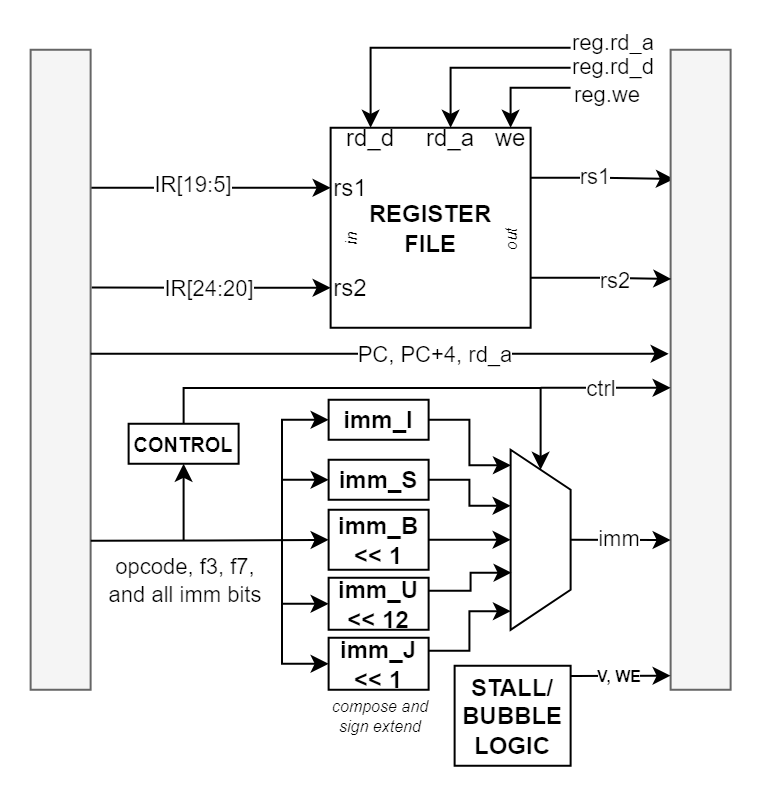

The diagram above was exported from draw.io. Its source (the exported page's mxGraphModel, read from the mxfile embedded in the PNG):
<mxGraphModel dx="805" dy="465" grid="0" gridSize="1.9685" guides="1" tooltips="1" connect="1" arrows="1" fold="1" page="1" pageScale="1" pageWidth="1400" pageHeight="850" math="1" shadow="0">
  <root>
    <mxCell id="0" />
    <mxCell id="1" parent="0" />
    <mxCell id="NB2XsjlGmgiqoRLBOiyn-12" edge="1" parent="1" style="edgeStyle=orthogonalEdgeStyle;rounded=0;orthogonalLoop=1;jettySize=auto;html=1;exitX=1;exitY=0.25;exitDx=0;exitDy=0;entryX=0;entryY=0.5;entryDx=0;entryDy=0;" target="NB2XsjlGmgiqoRLBOiyn-1">
      <mxGeometry relative="1" as="geometry">
        <mxPoint x="343.30999999999995" y="303.88" as="sourcePoint" />
      </mxGeometry>
    </mxCell>
    <mxCell id="NB2XsjlGmgiqoRLBOiyn-204" connectable="0" parent="NB2XsjlGmgiqoRLBOiyn-12" style="edgeLabel;html=1;align=center;verticalAlign=middle;resizable=0;points=[];" value="IR[19:5]" vertex="1">
      <mxGeometry relative="1" x="-0.1553" y="2" as="geometry">
        <mxPoint as="offset" />
      </mxGeometry>
    </mxCell>
    <mxCell id="56GJDkUiIZOJdc-Ve6q_-6" parent="1" style="rounded=0;whiteSpace=wrap;html=1;glass=0;shadow=0;fillColor=#f5f5f5;fontColor=#333333;strokeColor=#666666;" value="" vertex="1">
      <mxGeometry height="320" width="30" x="313.30999999999995" y="234.88" as="geometry" />
    </mxCell>
    <mxCell id="NB2XsjlGmgiqoRLBOiyn-67" edge="1" parent="1" source="56GJDkUiIZOJdc-Ve6q_-44" style="edgeStyle=orthogonalEdgeStyle;rounded=0;orthogonalLoop=1;jettySize=auto;html=1;exitX=1;exitY=0.25;exitDx=0;exitDy=0;elbow=vertical;entryX=0.055;entryY=0.202;entryDx=0;entryDy=0;entryPerimeter=0;" target="NB2XsjlGmgiqoRLBOiyn-66">
      <mxGeometry relative="1" as="geometry">
        <mxPoint x="623.31" y="298.88" as="targetPoint" />
      </mxGeometry>
    </mxCell>
    <mxCell id="NB2XsjlGmgiqoRLBOiyn-199" connectable="0" parent="NB2XsjlGmgiqoRLBOiyn-67" style="edgeLabel;html=1;align=center;verticalAlign=middle;resizable=0;points=[];" value="rs1" vertex="1">
      <mxGeometry relative="1" x="-0.128" y="1" as="geometry">
        <mxPoint as="offset" />
      </mxGeometry>
    </mxCell>
    <mxCell id="56GJDkUiIZOJdc-Ve6q_-44" parent="1" style="whiteSpace=wrap;html=1;aspect=fixed;fillColor=none;" value="&lt;b&gt;REGISTER&lt;/b&gt;&lt;div&gt;&lt;b&gt;FILE&lt;/b&gt;&lt;/div&gt;" vertex="1">
      <mxGeometry height="100" width="100" x="463.30999999999995" y="273.88" as="geometry" />
    </mxCell>
    <mxCell id="NB2XsjlGmgiqoRLBOiyn-1" parent="1" style="text;html=1;whiteSpace=wrap;strokeColor=none;fillColor=none;align=center;verticalAlign=middle;rounded=0;" value="rs1" vertex="1">
      <mxGeometry height="10" width="20" x="463.30999999999995" y="298.88" as="geometry" />
    </mxCell>
    <mxCell id="NB2XsjlGmgiqoRLBOiyn-2" parent="1" style="text;html=1;whiteSpace=wrap;strokeColor=none;fillColor=none;align=center;verticalAlign=middle;rounded=0;" value="rs2" vertex="1">
      <mxGeometry height="10" width="20" x="463.30999999999995" y="348.88" as="geometry" />
    </mxCell>
    <mxCell id="NB2XsjlGmgiqoRLBOiyn-4" parent="1" style="text;html=1;whiteSpace=wrap;strokeColor=none;fillColor=none;align=center;verticalAlign=middle;rounded=0;" value="rd_d" vertex="1">
      <mxGeometry height="10" width="20" x="473.30999999999995" y="273.88" as="geometry" />
    </mxCell>
    <mxCell id="NB2XsjlGmgiqoRLBOiyn-15" edge="1" parent="1" source="NB2XsjlGmgiqoRLBOiyn-5" style="edgeStyle=orthogonalEdgeStyle;rounded=0;orthogonalLoop=1;jettySize=auto;html=1;exitX=0.5;exitY=0;exitDx=0;exitDy=0;endArrow=none;endFill=0;startArrow=classic;startFill=1;">
      <mxGeometry relative="1" as="geometry">
        <Array as="points">
          <mxPoint x="553.31" y="253.88" />
          <mxPoint x="583.31" y="253.88" />
        </Array>
        <mxPoint x="583.31" y="253.88" as="targetPoint" />
      </mxGeometry>
    </mxCell>
    <mxCell id="NB2XsjlGmgiqoRLBOiyn-5" parent="1" style="text;html=1;whiteSpace=wrap;strokeColor=none;fillColor=none;align=center;verticalAlign=middle;rounded=0;" value="we" vertex="1">
      <mxGeometry height="10" width="20" x="543.31" y="273.88" as="geometry" />
    </mxCell>
    <mxCell id="NB2XsjlGmgiqoRLBOiyn-9" parent="1" style="text;html=1;whiteSpace=wrap;strokeColor=none;fillColor=none;align=center;verticalAlign=middle;rounded=0;" value="rd_a" vertex="1">
      <mxGeometry height="10" width="20" x="513.31" y="273.88" as="geometry" />
    </mxCell>
    <mxCell id="NB2XsjlGmgiqoRLBOiyn-10" parent="1" style="text;html=1;whiteSpace=wrap;strokeColor=none;fillColor=none;align=center;verticalAlign=middle;rounded=0;rotation=-90;glass=0;fontStyle=2;fontSize=8;" value="out" vertex="1">
      <mxGeometry height="10" width="80" x="513.31" y="323.88" as="geometry" />
    </mxCell>
    <mxCell id="NB2XsjlGmgiqoRLBOiyn-11" parent="1" style="text;html=1;whiteSpace=wrap;strokeColor=none;fillColor=none;align=center;verticalAlign=middle;rounded=0;rotation=-90;glass=0;fontStyle=2;fontSize=8;" value="in" vertex="1">
      <mxGeometry height="10" width="20" x="463.30999999999995" y="323.88" as="geometry" />
    </mxCell>
    <mxCell id="NB2XsjlGmgiqoRLBOiyn-13" edge="1" parent="1" source="NB2XsjlGmgiqoRLBOiyn-2" style="edgeStyle=orthogonalEdgeStyle;rounded=0;orthogonalLoop=1;jettySize=auto;html=1;exitX=0;exitY=0.5;exitDx=0;exitDy=0;entryX=1.019;entryY=0.406;entryDx=0;entryDy=0;entryPerimeter=0;endArrow=none;endFill=0;startArrow=classic;startFill=1;">
      <mxGeometry relative="1" as="geometry">
        <mxPoint x="343.8799999999999" y="353.80000000000007" as="targetPoint" />
      </mxGeometry>
    </mxCell>
    <mxCell id="NB2XsjlGmgiqoRLBOiyn-205" connectable="0" parent="NB2XsjlGmgiqoRLBOiyn-13" style="edgeLabel;html=1;align=center;verticalAlign=middle;resizable=0;points=[];" value="IR[24:20]" vertex="1">
      <mxGeometry relative="1" x="0.0325" as="geometry">
        <mxPoint as="offset" />
      </mxGeometry>
    </mxCell>
    <mxCell id="NB2XsjlGmgiqoRLBOiyn-16" edge="1" parent="1" source="NB2XsjlGmgiqoRLBOiyn-9" style="edgeStyle=orthogonalEdgeStyle;rounded=0;orthogonalLoop=1;jettySize=auto;html=1;exitX=0.5;exitY=0;exitDx=0;exitDy=0;endArrow=none;endFill=0;startArrow=classic;startFill=1;">
      <mxGeometry relative="1" as="geometry">
        <Array as="points">
          <mxPoint x="523.31" y="243.88" />
        </Array>
        <mxPoint x="523.31" y="263.88" as="sourcePoint" />
        <mxPoint x="583.31" y="243.88" as="targetPoint" />
      </mxGeometry>
    </mxCell>
    <mxCell id="NB2XsjlGmgiqoRLBOiyn-17" edge="1" parent="1" source="NB2XsjlGmgiqoRLBOiyn-4" style="edgeStyle=orthogonalEdgeStyle;rounded=0;orthogonalLoop=1;jettySize=auto;html=1;exitX=0.5;exitY=0;exitDx=0;exitDy=0;endArrow=none;endFill=0;startArrow=classic;startFill=1;">
      <mxGeometry relative="1" as="geometry">
        <Array as="points">
          <mxPoint x="483.30999999999995" y="233.88" />
        </Array>
        <mxPoint x="483.30999999999995" y="263.88" as="sourcePoint" />
        <mxPoint x="583.31" y="233.88" as="targetPoint" />
      </mxGeometry>
    </mxCell>
    <mxCell id="NB2XsjlGmgiqoRLBOiyn-26" parent="1" style="rounded=0;whiteSpace=wrap;html=1;fontStyle=1;fillColor=none;" value="imm_I" vertex="1">
      <mxGeometry height="20" width="50" x="462.30999999999995" y="409.88" as="geometry" />
    </mxCell>
    <mxCell id="NB2XsjlGmgiqoRLBOiyn-283" edge="1" parent="1" style="edgeStyle=orthogonalEdgeStyle;rounded=0;orthogonalLoop=1;jettySize=auto;html=1;" target="NB2XsjlGmgiqoRLBOiyn-27">
      <mxGeometry relative="1" as="geometry">
        <mxPoint x="438.9755" y="449.88" as="sourcePoint" />
      </mxGeometry>
    </mxCell>
    <mxCell id="NB2XsjlGmgiqoRLBOiyn-27" parent="1" style="rounded=0;whiteSpace=wrap;html=1;fontStyle=1;fillColor=none;" value="imm_S" vertex="1">
      <mxGeometry height="20" width="50" x="462.30999999999995" y="439.88" as="geometry" />
    </mxCell>
    <mxCell id="NB2XsjlGmgiqoRLBOiyn-48" edge="1" parent="1" source="NB2XsjlGmgiqoRLBOiyn-28" style="edgeStyle=orthogonalEdgeStyle;rounded=0;orthogonalLoop=1;jettySize=auto;html=1;entryX=0.5;entryY=1;entryDx=0;entryDy=0;" target="NB2XsjlGmgiqoRLBOiyn-45">
      <mxGeometry relative="1" as="geometry" />
    </mxCell>
    <mxCell id="NB2XsjlGmgiqoRLBOiyn-28" parent="1" style="rounded=0;whiteSpace=wrap;html=1;fontStyle=1;fillColor=none;" value="imm_B&lt;div&gt;&amp;lt;&amp;lt; 1&lt;/div&gt;" vertex="1">
      <mxGeometry height="30" width="50" x="462.30999999999995" y="464.88" as="geometry" />
    </mxCell>
    <mxCell id="NB2XsjlGmgiqoRLBOiyn-284" edge="1" parent="1" style="edgeStyle=orthogonalEdgeStyle;rounded=0;orthogonalLoop=1;jettySize=auto;html=1;" target="NB2XsjlGmgiqoRLBOiyn-29">
      <mxGeometry relative="1" as="geometry">
        <mxPoint x="438.9755" y="511.88" as="sourcePoint" />
      </mxGeometry>
    </mxCell>
    <mxCell id="NB2XsjlGmgiqoRLBOiyn-29" parent="1" style="rounded=0;whiteSpace=wrap;html=1;fontStyle=1;fillColor=none;" value="imm_U&lt;div&gt;&amp;lt;&amp;lt; 12&lt;/div&gt;" vertex="1">
      <mxGeometry height="26" width="50" x="462.30999999999995" y="498.88" as="geometry" />
    </mxCell>
    <mxCell id="NB2XsjlGmgiqoRLBOiyn-30" parent="1" style="rounded=0;whiteSpace=wrap;html=1;fontStyle=1;fillColor=none;" value="imm_J&lt;br&gt;&amp;lt;&amp;lt; 1" vertex="1">
      <mxGeometry height="26" width="50" x="462.30999999999995" y="528.88" as="geometry" />
    </mxCell>
    <mxCell id="NB2XsjlGmgiqoRLBOiyn-31" parent="1" style="text;html=1;whiteSpace=wrap;strokeColor=none;fillColor=none;align=center;verticalAlign=middle;rounded=0;fontStyle=2;fontSize=8;" value="compose and sign extend" vertex="1">
      <mxGeometry height="10" width="57.5" x="458.55999999999995" y="562.88" as="geometry" />
    </mxCell>
    <mxCell id="NB2XsjlGmgiqoRLBOiyn-65" edge="1" parent="1" style="edgeStyle=orthogonalEdgeStyle;rounded=0;orthogonalLoop=1;jettySize=auto;html=1;entryX=0;entryY=0.5;entryDx=0;entryDy=0;elbow=vertical;">
      <mxGeometry relative="1" as="geometry">
        <Array as="points">
          <mxPoint x="390" y="404" />
          <mxPoint x="568" y="404" />
        </Array>
        <mxPoint x="389.81818181818187" y="421.88" as="sourcePoint" />
        <mxPoint x="568.31" y="444.88" as="targetPoint" />
      </mxGeometry>
    </mxCell>
    <mxCell id="NB2XsjlGmgiqoRLBOiyn-291" edge="1" parent="1" style="edgeStyle=orthogonalEdgeStyle;rounded=0;orthogonalLoop=1;jettySize=auto;html=1;" target="NB2XsjlGmgiqoRLBOiyn-34">
      <mxGeometry relative="1" as="geometry">
        <mxPoint x="389.80999999999995" y="480.31399999999996" as="sourcePoint" />
      </mxGeometry>
    </mxCell>
    <mxCell id="NB2XsjlGmgiqoRLBOiyn-34" parent="1" style="rounded=0;whiteSpace=wrap;html=1;fontStyle=1;fontSize=10;fillColor=none;" value="CONTROL" vertex="1">
      <mxGeometry height="20" width="55" x="362.30999999999995" y="421.88" as="geometry" />
    </mxCell>
    <mxCell id="NB2XsjlGmgiqoRLBOiyn-45" parent="1" style="shape=trapezoid;perimeter=trapezoidPerimeter;whiteSpace=wrap;html=1;fixedSize=1;rotation=90;fillColor=none;" value="" vertex="1">
      <mxGeometry height="30" width="90" x="523.31" y="464.88" as="geometry" />
    </mxCell>
    <mxCell id="NB2XsjlGmgiqoRLBOiyn-56" edge="1" parent="1" source="NB2XsjlGmgiqoRLBOiyn-26" style="edgeStyle=elbowEdgeStyle;rounded=0;orthogonalLoop=1;jettySize=auto;html=1;exitX=1;exitY=0.5;exitDx=0;exitDy=0;entryX=0.086;entryY=0.995;entryDx=0;entryDy=0;entryPerimeter=0;" target="NB2XsjlGmgiqoRLBOiyn-45">
      <mxGeometry relative="1" as="geometry" />
    </mxCell>
    <mxCell id="NB2XsjlGmgiqoRLBOiyn-57" edge="1" parent="1" source="NB2XsjlGmgiqoRLBOiyn-27" style="edgeStyle=elbowEdgeStyle;rounded=0;orthogonalLoop=1;jettySize=auto;html=1;entryX=0.311;entryY=1;entryDx=0;entryDy=0;entryPerimeter=0;" target="NB2XsjlGmgiqoRLBOiyn-45">
      <mxGeometry relative="1" as="geometry" />
    </mxCell>
    <mxCell id="NB2XsjlGmgiqoRLBOiyn-58" edge="1" parent="1" source="NB2XsjlGmgiqoRLBOiyn-29" style="edgeStyle=elbowEdgeStyle;rounded=0;orthogonalLoop=1;jettySize=auto;html=1;entryX=0.683;entryY=0.984;entryDx=0;entryDy=0;entryPerimeter=0;exitX=1;exitY=0.25;exitDx=0;exitDy=0;" target="NB2XsjlGmgiqoRLBOiyn-45">
      <mxGeometry relative="1" as="geometry" />
    </mxCell>
    <mxCell id="NB2XsjlGmgiqoRLBOiyn-59" edge="1" parent="1" source="NB2XsjlGmgiqoRLBOiyn-30" style="edgeStyle=elbowEdgeStyle;rounded=0;orthogonalLoop=1;jettySize=auto;html=1;entryX=0.897;entryY=0.995;entryDx=0;entryDy=0;entryPerimeter=0;exitX=1;exitY=0.25;exitDx=0;exitDy=0;" target="NB2XsjlGmgiqoRLBOiyn-45">
      <mxGeometry relative="1" as="geometry" />
    </mxCell>
    <mxCell id="NB2XsjlGmgiqoRLBOiyn-66" parent="1" style="rounded=0;whiteSpace=wrap;html=1;glass=0;shadow=0;fillColor=#f5f5f5;fontColor=#333333;strokeColor=#666666;" value="" vertex="1">
      <mxGeometry height="320" width="30" x="633.31" y="234.88" as="geometry" />
    </mxCell>
    <mxCell id="NB2XsjlGmgiqoRLBOiyn-68" edge="1" parent="1" source="56GJDkUiIZOJdc-Ve6q_-44" style="edgeStyle=orthogonalEdgeStyle;rounded=0;orthogonalLoop=1;jettySize=auto;html=1;exitX=1;exitY=0.75;exitDx=0;exitDy=0;entryX=0.011;entryY=0.358;entryDx=0;entryDy=0;entryPerimeter=0;elbow=vertical;" target="NB2XsjlGmgiqoRLBOiyn-66">
      <mxGeometry relative="1" as="geometry" />
    </mxCell>
    <mxCell id="NB2XsjlGmgiqoRLBOiyn-200" connectable="0" parent="NB2XsjlGmgiqoRLBOiyn-68" style="edgeLabel;html=1;align=center;verticalAlign=middle;resizable=0;points=[];" value="rs2" vertex="1">
      <mxGeometry relative="1" x="0.1806" as="geometry">
        <mxPoint as="offset" />
      </mxGeometry>
    </mxCell>
    <mxCell id="NB2XsjlGmgiqoRLBOiyn-70" edge="1" parent="1" style="edgeStyle=none;orthogonalLoop=1;jettySize=auto;html=1;rounded=0;elbow=vertical;" value="">
      <mxGeometry relative="1" width="80" as="geometry">
        <Array as="points" />
        <mxPoint x="568.31" y="403.88" as="sourcePoint" />
        <mxPoint x="633.31" y="403.88" as="targetPoint" />
      </mxGeometry>
    </mxCell>
    <mxCell id="NB2XsjlGmgiqoRLBOiyn-201" connectable="0" parent="NB2XsjlGmgiqoRLBOiyn-70" style="edgeLabel;html=1;align=center;verticalAlign=middle;resizable=0;points=[];" value="ctrl" vertex="1">
      <mxGeometry relative="1" x="-0.0849" as="geometry">
        <mxPoint as="offset" />
      </mxGeometry>
    </mxCell>
    <mxCell id="NB2XsjlGmgiqoRLBOiyn-74" edge="1" parent="1" source="NB2XsjlGmgiqoRLBOiyn-192" style="endArrow=classic;html=1;rounded=0;entryX=-0.04;entryY=0.953;entryDx=0;entryDy=0;exitX=1.002;exitY=0.102;exitDx=0;exitDy=0;entryPerimeter=0;exitPerimeter=0;" value="">
      <mxGeometry relative="1" as="geometry">
        <mxPoint x="597.51" y="547.88" as="sourcePoint" />
        <mxPoint x="633.31" y="547.84" as="targetPoint" />
      </mxGeometry>
    </mxCell>
    <mxCell id="NB2XsjlGmgiqoRLBOiyn-75" connectable="0" parent="NB2XsjlGmgiqoRLBOiyn-74" style="edgeLabel;resizable=0;html=1;;align=center;verticalAlign=middle;fontSize=8;fontStyle=1" value="V, WE" vertex="1">
      <mxGeometry relative="1" as="geometry">
        <mxPoint x="-2" as="offset" />
      </mxGeometry>
    </mxCell>
    <mxCell id="NB2XsjlGmgiqoRLBOiyn-77" edge="1" parent="1" source="NB2XsjlGmgiqoRLBOiyn-45" style="edgeStyle=none;rounded=0;orthogonalLoop=1;jettySize=auto;html=1;entryX=0;entryY=0.766;entryDx=0;entryDy=0;entryPerimeter=0;elbow=vertical;" target="NB2XsjlGmgiqoRLBOiyn-66">
      <mxGeometry relative="1" as="geometry" />
    </mxCell>
    <mxCell id="NB2XsjlGmgiqoRLBOiyn-198" connectable="0" parent="NB2XsjlGmgiqoRLBOiyn-77" style="edgeLabel;html=1;align=center;verticalAlign=middle;resizable=0;points=[];" value="imm" vertex="1">
      <mxGeometry relative="1" x="-0.0594" y="1" as="geometry">
        <mxPoint as="offset" />
      </mxGeometry>
    </mxCell>
    <mxCell id="NB2XsjlGmgiqoRLBOiyn-84" edge="1" parent="1" style="edgeStyle=orthogonalEdgeStyle;rounded=0;orthogonalLoop=1;jettySize=auto;html=1;">
      <mxGeometry relative="1" as="geometry">
        <Array as="points">
          <mxPoint x="403.30999999999995" y="386.88" />
          <mxPoint x="403.30999999999995" y="386.88" />
        </Array>
        <mxPoint x="343.30999999999995" y="386.8727272727273" as="sourcePoint" />
        <mxPoint x="632.31" y="386.88" as="targetPoint" />
      </mxGeometry>
    </mxCell>
    <mxCell id="NB2XsjlGmgiqoRLBOiyn-86" connectable="0" parent="NB2XsjlGmgiqoRLBOiyn-84" style="edgeLabel;html=1;align=center;verticalAlign=middle;resizable=0;points=[];" value="PC, PC+4, rd_a" vertex="1">
      <mxGeometry relative="1" x="0.3526" y="2" as="geometry">
        <mxPoint x="-24" y="2" as="offset" />
      </mxGeometry>
    </mxCell>
    <mxCell id="NB2XsjlGmgiqoRLBOiyn-192" parent="1" style="rounded=0;whiteSpace=wrap;html=1;fontStyle=1;fillColor=none;" value="STALL/&lt;div&gt;BUBBLE&lt;/div&gt;&lt;div&gt;LOGIC&lt;/div&gt;" vertex="1">
      <mxGeometry height="50" width="58" x="525.31" y="542.88" as="geometry" />
    </mxCell>
    <mxCell id="NB2XsjlGmgiqoRLBOiyn-274" connectable="0" parent="1" style="edgeLabel;html=1;align=center;verticalAlign=middle;resizable=0;points=[];" value="reg.we" vertex="1">
      <mxGeometry x="600.26" y="256.88" as="geometry" />
    </mxCell>
    <mxCell id="NB2XsjlGmgiqoRLBOiyn-275" connectable="0" parent="1" style="edgeLabel;html=1;align=center;verticalAlign=middle;resizable=0;points=[];" value="reg.rd_a" vertex="1">
      <mxGeometry x="604.2020649703437" y="231.14467705581842" as="geometry" />
    </mxCell>
    <mxCell id="NB2XsjlGmgiqoRLBOiyn-276" connectable="0" parent="1" style="edgeLabel;html=1;align=center;verticalAlign=middle;resizable=0;points=[];" value="reg.rd_d" vertex="1">
      <mxGeometry x="604.1970994395529" y="242.88036701910698" as="geometry" />
    </mxCell>
    <mxCell id="NB2XsjlGmgiqoRLBOiyn-281" edge="1" parent="1" style="endArrow=classic;html=1;rounded=0;edgeStyle=orthogonalEdgeStyle;elbow=vertical;entryX=0;entryY=0.5;entryDx=0;entryDy=0;" target="NB2XsjlGmgiqoRLBOiyn-26" value="">
      <mxGeometry height="50" relative="1" width="50" as="geometry">
        <Array as="points">
          <mxPoint x="439" y="420" />
        </Array>
        <mxPoint x="439" y="480" as="sourcePoint" />
        <mxPoint x="449.61" y="415.35" as="targetPoint" />
      </mxGeometry>
    </mxCell>
    <mxCell id="NB2XsjlGmgiqoRLBOiyn-282" edge="1" parent="1" style="endArrow=classic;html=1;rounded=0;edgeStyle=orthogonalEdgeStyle;elbow=vertical;entryX=0;entryY=0.5;entryDx=0;entryDy=0;" target="NB2XsjlGmgiqoRLBOiyn-30" value="">
      <mxGeometry height="50" relative="1" width="50" as="geometry">
        <Array as="points">
          <mxPoint x="439" y="482" />
          <mxPoint x="439" y="542" />
        </Array>
        <mxPoint x="439" y="480" as="sourcePoint" />
        <mxPoint x="460.01" y="541.8765693430657" as="targetPoint" />
      </mxGeometry>
    </mxCell>
    <mxCell id="NB2XsjlGmgiqoRLBOiyn-285" edge="1" parent="1" source="56GJDkUiIZOJdc-Ve6q_-6" style="edgeStyle=orthogonalEdgeStyle;rounded=0;orthogonalLoop=1;jettySize=auto;html=1;exitX=1.002;exitY=0.767;exitDx=0;exitDy=0;exitPerimeter=0;" target="NB2XsjlGmgiqoRLBOiyn-28">
      <mxGeometry relative="1" as="geometry">
        <mxPoint x="439" y="480" as="sourcePoint" />
      </mxGeometry>
    </mxCell>
    <mxCell id="NB2XsjlGmgiqoRLBOiyn-310" connectable="0" parent="NB2XsjlGmgiqoRLBOiyn-285" style="edgeLabel;html=1;align=center;verticalAlign=middle;resizable=0;points=[];" value="opcode, f3, f7,&lt;div&gt;and all imm bits&lt;/div&gt;" vertex="1">
      <mxGeometry relative="1" x="-0.6079" as="geometry">
        <mxPoint x="23" y="19" as="offset" />
      </mxGeometry>
    </mxCell>
  </root>
</mxGraphModel>